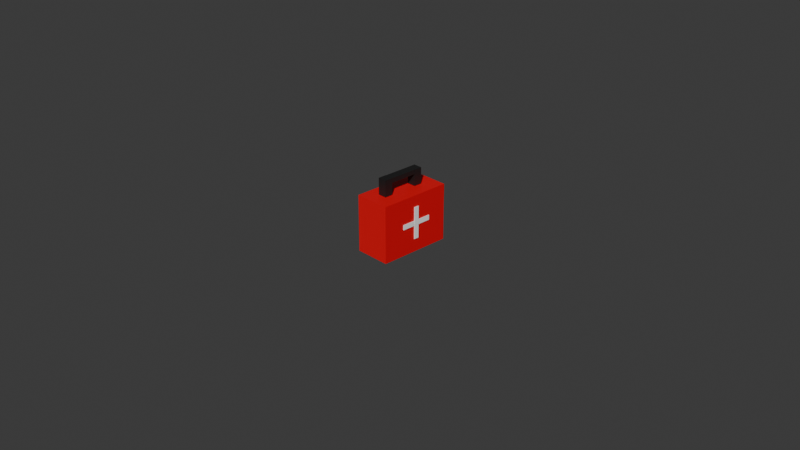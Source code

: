 # Source: Medkit.blend  (saved by Blender 4.5.92; exported with 4.5.12 LTS)
import bpy
from mathutils import Matrix  # noqa: F401  (used for matrix-valued properties, if any)

bpy.ops.wm.read_factory_settings(use_empty=True)
scene = bpy.context.scene
scene.name = 'Scene'

# ---- collections
col_collection = bpy.data.collections.new('Collection'); scene.collection.children.link(col_collection)

# ---- materials (node trees are filled in below, after node groups)
mat_material_001 = bpy.data.materials.new('Material.001')
mat_material_005 = bpy.data.materials.new('Material.005')
mat_material_004 = bpy.data.materials.new('Material.004')
mat_material_006 = bpy.data.materials.new('Material.006')
mat_material_007 = bpy.data.materials.new('Material.007')
mat_material_008 = bpy.data.materials.new('Material.008')

# ---- material node trees
mat_material_001.use_nodes = True; mat_material_001.node_tree.nodes.clear()
_N = mat_material_001.node_tree.nodes; _L = mat_material_001.node_tree.links
n0 = _N.new('ShaderNodeBsdfPrincipled'); n0.name = 'Principled BSDF'; n0.location = (-200, 100)
n0.inputs[0].default_value = (0.01229, 0.01229, 0.01229, 1.0)
n1 = _N.new('ShaderNodeOutputMaterial'); n1.name = 'Material Output'; n1.location = (200, 100)
_L.new(n0.outputs[0], n1.inputs[0])
n1.is_active_output = True
mat_material_005.use_nodes = True; mat_material_005.node_tree.nodes.clear()
_N = mat_material_005.node_tree.nodes; _L = mat_material_005.node_tree.links
n0 = _N.new('ShaderNodeBsdfPrincipled'); n0.name = 'Principled BSDF'; n0.location = (-200, 100)
n0.inputs[0].default_value = (0.01229, 0.01229, 0.01229, 1.0)
n1 = _N.new('ShaderNodeOutputMaterial'); n1.name = 'Material Output'; n1.location = (200, 100)
_L.new(n0.outputs[0], n1.inputs[0])
n1.is_active_output = True
mat_material_004.use_nodes = True; mat_material_004.node_tree.nodes.clear()
_N = mat_material_004.node_tree.nodes; _L = mat_material_004.node_tree.links
n0 = _N.new('ShaderNodeBsdfPrincipled'); n0.name = 'Principled BSDF'; n0.location = (-200, 100)
n0.inputs[0].default_value = (0.01229, 0.01229, 0.01229, 1.0)
n1 = _N.new('ShaderNodeOutputMaterial'); n1.name = 'Material Output'; n1.location = (200, 100)
_L.new(n0.outputs[0], n1.inputs[0])
n1.is_active_output = True
mat_material_006.use_nodes = True; mat_material_006.node_tree.nodes.clear()
_N = mat_material_006.node_tree.nodes; _L = mat_material_006.node_tree.links
n0 = _N.new('ShaderNodeBsdfPrincipled'); n0.name = 'Principled BSDF'; n0.location = (-200, 100)
n0.inputs[0].default_value = (1.0, 1.0, 1.0, 1.0)
n1 = _N.new('ShaderNodeOutputMaterial'); n1.name = 'Material Output'; n1.location = (200, 100)
_L.new(n0.outputs[0], n1.inputs[0])
n1.is_active_output = True
mat_material_007.use_nodes = True; mat_material_007.node_tree.nodes.clear()
_N = mat_material_007.node_tree.nodes; _L = mat_material_007.node_tree.links
n0 = _N.new('ShaderNodeBsdfPrincipled'); n0.name = 'Principled BSDF'; n0.location = (-200, 100)
n0.inputs[0].default_value = (1.0, 1.0, 1.0, 1.0)
n1 = _N.new('ShaderNodeOutputMaterial'); n1.name = 'Material Output'; n1.location = (200, 100)
_L.new(n0.outputs[0], n1.inputs[0])
n1.is_active_output = True
mat_material_008.use_nodes = True; mat_material_008.node_tree.nodes.clear()
_N = mat_material_008.node_tree.nodes; _L = mat_material_008.node_tree.links
n0 = _N.new('ShaderNodeBsdfPrincipled'); n0.name = 'Principled BSDF'; n0.location = (-200, 100)
n0.inputs[0].default_value = (0.8002, 0.0, 0.007231, 1.0)
n1 = _N.new('ShaderNodeOutputMaterial'); n1.name = 'Material Output'; n1.location = (200, 100)
_L.new(n0.outputs[0], n1.inputs[0])
n1.is_active_output = True

# ---- world
world_world = bpy.data.worlds.new('World'); scene.world = world_world
world_world.use_nodes = True; world_world.node_tree.nodes.clear()
_N = world_world.node_tree.nodes; _L = world_world.node_tree.links
n0 = _N.new('ShaderNodeOutputWorld'); n0.name = 'World Output'; n0.location = (200, 100)
n1 = _N.new('ShaderNodeBackground'); n1.name = 'Background'; n1.location = (-200, 100)
n1.inputs[0].default_value = (0.05088, 0.05088, 0.05088, 1.0)
_L.new(n1.outputs[0], n0.inputs[0])
n0.is_active_output = True
world_world.color = (0.05088, 0.05088, 0.05088)
world_world.sun_shadow_jitter_overblur = 0.0

# ---- cameras
cam_camera = bpy.data.cameras.new('Camera')
cam_camera.clip_end = 100.0
cam_camera.ortho_scale = 7.314

# ---- lights
light_light = bpy.data.lights.new('Light', 'POINT')
light_light.energy = 1000.0
light_light.shadow_soft_size = 0.08807

# ---- meshes
me_cube_004 = bpy.data.meshes.new('Cube.004')
me_cube_004.from_pydata([(-0.04029, -0.03168, -0.06843), (-0.04029, -0.03168, 0.06843), (-0.04029, 0.03168, -0.06843), (-0.04029, 0.03168, 0.06843), (0.04029, -0.03168, -0.06843), (0.04029, -0.03168, 0.06843), (0.04029, 0.03168, -0.06843), (0.04029, 0.03168, 0.06843)], [], [(0, 1, 3, 2), (2, 3, 7, 6), (6, 7, 5, 4), (4, 5, 1, 0), (2, 6, 4, 0), (7, 3, 1, 5)])
_uv = me_cube_004.uv_layers.new(name='UVMap')
_uv.uv.foreach_set('vector', [0.375, 0.0, 0.625, 0.0, 0.625, 0.25, 0.375, 0.25, 0.375, 0.25, 0.625, 0.25, 0.625, 0.5, 0.375, 0.5, 0.375, 0.5, 0.625, 0.5, 0.625, 0.75, 0.375, 0.75, 0.375, 0.75, 0.625, 0.75, 0.625, 1.0, 0.375, 1.0, 0.125, 0.5, 0.375, 0.5, 0.375, 0.75, 0.125, 0.75, 0.625, 0.5, 0.875, 0.5, 0.875, 0.75, 0.625, 0.75])
me_cube_004.materials.append(mat_material_001)
me_cube_004.update()
me_cube_005 = bpy.data.meshes.new('Cube.005')
me_cube_005.from_pydata([(-0.04029, -0.03168, -0.06843), (-0.04029, -0.03168, 0.06843), (-0.04029, 0.03168, -0.06843), (-0.04029, 0.03168, 0.06843), (0.04029, -0.03168, -0.06843), (0.04029, -0.03168, 0.06843), (0.04029, 0.03168, -0.06843), (0.04029, 0.03168, 0.06843), (-0.04029, -0.03168, 0.0), (-0.04029, 0.0, 0.06843), (0.0, 0.03168, 0.06843), (0.04029, 0.03168, 0.0), (0.04029, 0.0, -0.06843), (0.04029, 0.0, 0.06843), (0.04029, -0.03168, 0.0), (0.0, -0.03168, -0.06843), (0.0, -0.03168, 0.06843), (0.0, 0.0, 0.06843), (0.0, -0.03168, 0.0), (0.04029, 0.0, 0.0), (-0.04029, -0.03168, 0.03421), (-0.04029, 0.01584, 0.06843), (0.02014, 0.03168, 0.06843), (0.04029, 0.03168, -0.03421), (0.04029, 0.01584, -0.06843), (0.04029, -0.01584, 0.06843), (0.04029, -0.03168, -0.03421), (0.02014, -0.03168, -0.06843), (-0.02014, -0.03168, 0.06843), (-0.04029, -0.03168, -0.03421), (-0.04029, -0.01584, 0.06843), (-0.02014, 0.03168, 0.06843), (0.04029, 0.03168, 0.03421), (0.04029, -0.01584, -0.06843), (0.04029, 0.01584, 0.06843), (0.04029, -0.03168, 0.03421), (-0.02014, -0.03168, -0.06843), (0.02014, -0.03168, 0.06843), (0.0, -0.01584, 0.06843), (0.0, 0.01584, 0.06843), (0.02014, 0.0, 0.06843), (-0.02014, 0.0, 0.06843), (0.02014, -0.01584, -0.06843), (-0.02014, -0.03168, 0.0), (0.02014, -0.03168, 0.0), (0.0, -0.03168, -0.03421), (0.0, -0.03168, 0.03421), (0.04029, -0.01584, 0.0), (0.04029, 0.01584, 0.0), (0.04029, 0.0, -0.03421), (0.04029, 0.0, 0.03421), (0.02014, 0.03168, 0.03421), (-0.04029, -0.01584, 0.03421), (0.04029, 0.01584, 0.03421), (0.04029, 0.01584, -0.03421), (0.04029, -0.01584, -0.03421), (0.02014, -0.03168, 0.03421), (0.02014, -0.03168, -0.03421), (-0.02014, -0.03168, -0.03421), (-0.02014, 0.01584, 0.06843), (0.02014, 0.01584, 0.06843), (0.02014, -0.01584, 0.06843), (-0.02014, -0.01584, 0.06843), (-0.02014, -0.03168, 0.03421), (0.04029, -0.01584, 0.03421)], [], [(8, 20, 52), (11, 51, 32), (64, 25, 5, 35), (63, 28, 1, 20), (15, 42, 27), (62, 30, 1, 28), (61, 38, 16, 37), (60, 39, 17, 40), (59, 21, 9, 41), (2, 6, 24, 12, 42, 15, 36, 0), (58, 43, 8, 29), (57, 44, 18, 45), (56, 37, 16, 46), (55, 47, 14, 26), (54, 48, 19, 49), (53, 34, 13, 50), (2, 3, 31, 10, 51, 11, 23, 6), (0, 29, 8, 52, 9, 21, 3, 2), (48, 53, 50, 19), (11, 32, 53, 48), (32, 7, 34, 53), (24, 54, 49, 12), (6, 23, 54, 24), (23, 11, 48, 54), (33, 55, 26, 4), (12, 49, 55, 33), (49, 19, 47, 55), (44, 56, 46, 18), (14, 35, 56, 44), (35, 5, 37, 56), (27, 57, 45, 15), (4, 26, 57, 27), (26, 14, 44, 57), (36, 58, 29, 0), (15, 45, 58, 36), (45, 18, 43, 58), (39, 59, 41, 17), (10, 31, 59, 39), (31, 3, 21, 59), (34, 60, 40, 13), (7, 22, 60, 34), (22, 10, 39, 60), (25, 61, 37, 5), (13, 40, 61, 25), (40, 17, 38, 61), (38, 62, 28, 16), (17, 41, 62, 38), (41, 9, 30, 62), (27, 33, 4), (27, 42, 33), (42, 12, 33), (43, 63, 20, 8), (18, 46, 63, 43), (46, 16, 28, 63), (47, 64, 35, 14), (19, 50, 64, 47), (50, 13, 25, 64), (32, 22, 7), (32, 51, 22), (51, 10, 22), (52, 30, 9), (52, 20, 30), (20, 1, 30)])
_uv = me_cube_005.uv_layers.new(name='UVMap')
_uv.uv.foreach_set('vector', [0.5, 0.0, 0.5625, 0.0, 0.5625, 0.0625, 0.5, 0.5, 0.5625, 0.4375, 0.5625, 0.5, 0.5625, 0.6875, 0.625, 0.6875, 0.625, 0.75, 0.5625, 0.75, 0.5625, 0.9375, 0.625, 0.9375, 0.625, 1.0, 0.5625, 1.0, 0.25, 0.75, 0.3125, 0.6875, 0.3125, 0.75, 0.8125, 0.6875, 0.875, 0.6875, 0.875, 0.75, 0.8125, 0.75, 0.6875, 0.6875, 0.75, 0.6875, 0.75, 0.75, 0.6875, 0.75, 0.6875, 0.5625, 0.75, 0.5625, 0.75, 0.625, 0.6875, 0.625, 0.8125, 0.5625, 0.875, 0.5625, 0.875, 0.625, 0.8125, 0.625, 0.125, 0.5, 0.375, 0.5, 0.375, 0.5625, 0.375, 0.625, 0.3125, 0.6875, 0.25, 0.75, 0.1875, 0.75, 0.125, 0.75, 0.4375, 0.9375, 0.5, 0.9375, 0.5, 1.0, 0.4375, 1.0, 0.4375, 0.8125, 0.5, 0.8125, 0.5, 0.875, 0.4375, 0.875, 0.5625, 0.8125, 0.625, 0.8125, 0.625, 0.875, 0.5625, 0.875, 0.4375, 0.6875, 0.5, 0.6875, 0.5, 0.75, 0.4375, 0.75, 0.4375, 0.5625, 0.5, 0.5625, 0.5, 0.625, 0.4375, 0.625, 0.5625, 0.5625, 0.625, 0.5625, 0.625, 0.625, 0.5625, 0.625, 0.375, 0.25, 0.625, 0.25, 0.625, 0.3125, 0.625, 0.375, 0.5625, 0.4375, 0.5, 0.5, 0.4375, 0.5, 0.375, 0.5, 0.375, 0.0, 0.4375, 0.0, 0.5, 0.0, 0.5625, 0.0625, 0.625, 0.125, 0.625, 0.1875, 0.625, 0.25, 0.375, 0.25, 0.5, 0.5625, 0.5625, 0.5625, 0.5625, 0.625, 0.5, 0.625, 0.5, 0.5, 0.5625, 0.5, 0.5625, 0.5625, 0.5, 0.5625, 0.5625, 0.5, 0.625, 0.5, 0.625, 0.5625, 0.5625, 0.5625, 0.375, 0.5625, 0.4375, 0.5625, 0.4375, 0.625, 0.375, 0.625, 0.375, 0.5, 0.4375, 0.5, 0.4375, 0.5625, 0.375, 0.5625, 0.4375, 0.5, 0.5, 0.5, 0.5, 0.5625, 0.4375, 0.5625, 0.375, 0.6875, 0.4375, 0.6875, 0.4375, 0.75, 0.375, 0.75, 0.375, 0.625, 0.4375, 0.625, 0.4375, 0.6875, 0.375, 0.6875, 0.4375, 0.625, 0.5, 0.625, 0.5, 0.6875, 0.4375, 0.6875, 0.5, 0.8125, 0.5625, 0.8125, 0.5625, 0.875, 0.5, 0.875, 0.5, 0.75, 0.5625, 0.75, 0.5625, 0.8125, 0.5, 0.8125, 0.5625, 0.75, 0.625, 0.75, 0.625, 0.8125, 0.5625, 0.8125, 0.375, 0.8125, 0.4375, 0.8125, 0.4375, 0.875, 0.375, 0.875, 0.375, 0.75, 0.4375, 0.75, 0.4375, 0.8125, 0.375, 0.8125, 0.4375, 0.75, 0.5, 0.75, 0.5, 0.8125, 0.4375, 0.8125, 0.375, 0.9375, 0.4375, 0.9375, 0.4375, 1.0, 0.375, 1.0, 0.375, 0.875, 0.4375, 0.875, 0.4375, 0.9375, 0.375, 0.9375, 0.4375, 0.875, 0.5, 0.875, 0.5, 0.9375, 0.4375, 0.9375, 0.75, 0.5625, 0.8125, 0.5625, 0.8125, 0.625, 0.75, 0.625, 0.75, 0.5, 0.8125, 0.5, 0.8125, 0.5625, 0.75, 0.5625, 0.8125, 0.5, 0.875, 0.5, 0.875, 0.5625, 0.8125, 0.5625, 0.625, 0.5625, 0.6875, 0.5625, 0.6875, 0.625, 0.625, 0.625, 0.625, 0.5, 0.6875, 0.5, 0.6875, 0.5625, 0.625, 0.5625, 0.6875, 0.5, 0.75, 0.5, 0.75, 0.5625, 0.6875, 0.5625, 0.625, 0.6875, 0.6875, 0.6875, 0.6875, 0.75, 0.625, 0.75, 0.625, 0.625, 0.6875, 0.625, 0.6875, 0.6875, 0.625, 0.6875, 0.6875, 0.625, 0.75, 0.625, 0.75, 0.6875, 0.6875, 0.6875, 0.75, 0.6875, 0.8125, 0.6875, 0.8125, 0.75, 0.75, 0.75, 0.75, 0.625, 0.8125, 0.625, 0.8125, 0.6875, 0.75, 0.6875, 0.8125, 0.625, 0.875, 0.625, 0.875, 0.6875, 0.8125, 0.6875, 0.3125, 0.75, 0.375, 0.6875, 0.375, 0.75, 0.3125, 0.75, 0.3125, 0.6875, 0.375, 0.6875, 0.3125, 0.6875, 0.375, 0.625, 0.375, 0.6875, 0.5, 0.9375, 0.5625, 0.9375, 0.5625, 1.0, 0.5, 1.0, 0.5, 0.875, 0.5625, 0.875, 0.5625, 0.9375, 0.5, 0.9375, 0.5625, 0.875, 0.625, 0.875, 0.625, 0.9375, 0.5625, 0.9375, 0.5, 0.6875, 0.5625, 0.6875, 0.5625, 0.75, 0.5, 0.75, 0.5, 0.625, 0.5625, 0.625, 0.5625, 0.6875, 0.5, 0.6875, 0.5625, 0.625, 0.625, 0.625, 0.625, 0.6875, 0.5625, 0.6875, 0.5625, 0.5, 0.625, 0.4375, 0.625, 0.5, 0.5625, 0.5, 0.5625, 0.4375, 0.625, 0.4375, 0.5625, 0.4375, 0.625, 0.375, 0.625, 0.4375, 0.5625, 0.0625, 0.625, 0.0625, 0.625, 0.125, 0.5625, 0.0625, 0.5625, 0.0, 0.625, 0.0625, 0.5625, 0.0, 0.625, 0.0, 0.625, 0.0625])
me_cube_005.materials.append(mat_material_005)
me_cube_005.update()
me_cube_006 = bpy.data.meshes.new('Cube.006')
me_cube_006.from_pydata([(-0.04029, -0.03168, -0.06843), (-0.04029, -0.03168, 0.06843), (-0.04029, 0.03168, -0.06843), (-0.04029, 0.03168, 0.06843), (0.04029, -0.03168, -0.06843), (0.04029, -0.03168, 0.06843), (0.04029, 0.03168, -0.06843), (0.04029, 0.03168, 0.06843)], [], [(0, 1, 3, 2), (2, 3, 7, 6), (6, 7, 5, 4), (4, 5, 1, 0), (2, 6, 4, 0), (7, 3, 1, 5)])
_uv = me_cube_006.uv_layers.new(name='UVMap')
_uv.uv.foreach_set('vector', [0.375, 0.0, 0.625, 0.0, 0.625, 0.25, 0.375, 0.25, 0.375, 0.25, 0.625, 0.25, 0.625, 0.5, 0.375, 0.5, 0.375, 0.5, 0.625, 0.5, 0.625, 0.75, 0.375, 0.75, 0.375, 0.75, 0.625, 0.75, 0.625, 1.0, 0.375, 1.0, 0.125, 0.5, 0.375, 0.5, 0.375, 0.75, 0.125, 0.75, 0.625, 0.5, 0.875, 0.5, 0.875, 0.75, 0.625, 0.75])
me_cube_006.materials.append(mat_material_004)
me_cube_006.update()
me_cube_007 = bpy.data.meshes.new('Cube.007')
me_cube_007.from_pydata([(-0.005481, -0.01723, -0.06816), (-0.005481, -0.01723, 0.06816), (-0.005481, 0.01723, -0.06816), (-0.005481, 0.01723, 0.06816), (0.005481, -0.01723, -0.06816), (0.005481, -0.01723, 0.06816), (0.005481, 0.01723, -0.06816), (0.005481, 0.01723, 0.06816)], [], [(0, 1, 3, 2), (2, 3, 7, 6), (6, 7, 5, 4), (4, 5, 1, 0), (2, 6, 4, 0), (7, 3, 1, 5)])
_uv = me_cube_007.uv_layers.new(name='UVMap')
_uv.uv.foreach_set('vector', [0.375, 0.0, 0.625, 0.0, 0.625, 0.25, 0.375, 0.25, 0.375, 0.25, 0.625, 0.25, 0.625, 0.5, 0.375, 0.5, 0.375, 0.5, 0.625, 0.5, 0.625, 0.75, 0.375, 0.75, 0.375, 0.75, 0.625, 0.75, 0.625, 1.0, 0.375, 1.0, 0.125, 0.5, 0.375, 0.5, 0.375, 0.75, 0.125, 0.75, 0.625, 0.5, 0.875, 0.5, 0.875, 0.75, 0.625, 0.75])
me_cube_007.materials.append(mat_material_006)
me_cube_007.update()
me_cube_008 = bpy.data.meshes.new('Cube.008')
me_cube_008.from_pydata([(-0.005481, -0.01723, -0.06816), (-0.005481, -0.01723, 0.06816), (-0.005481, 0.01723, -0.06816), (-0.005481, 0.01723, 0.06816), (0.005481, -0.01723, -0.06816), (0.005481, -0.01723, 0.06816), (0.005481, 0.01723, -0.06816), (0.005481, 0.01723, 0.06816)], [], [(0, 1, 3, 2), (2, 3, 7, 6), (6, 7, 5, 4), (4, 5, 1, 0), (2, 6, 4, 0), (7, 3, 1, 5)])
_uv = me_cube_008.uv_layers.new(name='UVMap')
_uv.uv.foreach_set('vector', [0.375, 0.0, 0.625, 0.0, 0.625, 0.25, 0.375, 0.25, 0.375, 0.25, 0.625, 0.25, 0.625, 0.5, 0.375, 0.5, 0.375, 0.5, 0.625, 0.5, 0.625, 0.75, 0.375, 0.75, 0.375, 0.75, 0.625, 0.75, 0.625, 1.0, 0.375, 1.0, 0.125, 0.5, 0.375, 0.5, 0.375, 0.75, 0.125, 0.75, 0.625, 0.5, 0.875, 0.5, 0.875, 0.75, 0.625, 0.75])
me_cube_008.materials.append(mat_material_007)
me_cube_008.update()
me_cube_009 = bpy.data.meshes.new('Cube.009')
me_cube_009.from_pydata([(-0.124, -0.4031, -0.1982), (-0.124, -0.4031, 0.1982), (-0.124, 0.4031, -0.1982), (-0.124, 0.4031, 0.1982), (0.124, -0.4031, -0.1982), (0.124, -0.4031, 0.1982), (0.124, 0.4031, -0.1982), (0.124, 0.4031, 0.1982)], [], [(0, 1, 3, 2), (2, 3, 7, 6), (6, 7, 5, 4), (4, 5, 1, 0), (2, 6, 4, 0), (7, 3, 1, 5)])
_uv = me_cube_009.uv_layers.new(name='UVMap')
_uv.uv.foreach_set('vector', [0.375, 0.0, 0.625, 0.0, 0.625, 0.25, 0.375, 0.25, 0.375, 0.25, 0.625, 0.25, 0.625, 0.5, 0.375, 0.5, 0.375, 0.5, 0.625, 0.5, 0.625, 0.75, 0.375, 0.75, 0.375, 0.75, 0.625, 0.75, 0.625, 1.0, 0.375, 1.0, 0.125, 0.5, 0.375, 0.5, 0.375, 0.75, 0.125, 0.75, 0.625, 0.5, 0.875, 0.5, 0.875, 0.75, 0.625, 0.75])
me_cube_009.materials.append(mat_material_008)
me_cube_009.update()

# ---- objects
ob_light = bpy.data.objects.new('Light', light_light)
ob_camera = bpy.data.objects.new('Camera', cam_camera)
ob_cube_001 = bpy.data.objects.new('Cube.001', me_cube_004)
ob_cube_002 = bpy.data.objects.new('Cube.002', me_cube_005)
ob_cube_003 = bpy.data.objects.new('Cube.003', me_cube_006)
ob_cube_004 = bpy.data.objects.new('Cube.004', me_cube_007)
ob_cube_005 = bpy.data.objects.new('Cube.005', me_cube_008)
ob_medkit = bpy.data.objects.new('medkit', me_cube_009)

# ---- transforms, parenting, visibility, modifiers, constraints
ob_light.location = (4.076, 4.626, 5.904)
ob_light.rotation_euler = (0.6503, 0.05522, 1.866)
ob_light.lock_rotations_4d = False
ob_light.empty_display_type = 'ARROWS'
ob_light.color = (0.0, 0.0, 0.0, 0.0)
ob_light.hide_render = True
ob_light.lineart.crease_threshold = 0.0
ob_camera.location = (7.359, -6.926, 4.958)
ob_camera.rotation_euler = (1.109, 0.0, 0.8149)
ob_camera.lock_rotations_4d = False
ob_camera.empty_display_type = 'ARROWS'
ob_camera.color = (0.0, 0.0, 0.0, 0.0)
ob_camera.hide_render = True
ob_camera.display_type = 'WIRE'
ob_camera.lineart.crease_threshold = 0.0
ob_cube_001.parent = ob_medkit
ob_cube_001.matrix_parent_inverse = Matrix(((0.6289, -0.0, 0.0, -0.01265), (-0.0, 1.0, -0.0, -0.01611), (0.0, -0.0, 0.6376, -0.01153), (-0.0, 0.0, -0.0, 1.0)))
ob_cube_001.location = (0.003326, -0.1881, 0.417)
ob_cube_001.scale = (1.207, 1.415, 1.357)
ob_cube_002.parent = ob_medkit
ob_cube_002.matrix_parent_inverse = Matrix(((0.6289, -0.0, 0.0, -0.01265), (-0.0, 1.0, -0.0, -0.01611), (0.0, -0.0, 0.6376, -0.01153), (-0.0, 0.0, -0.0, 1.0)))
ob_cube_002.location = (0.003326, 0.2091, 0.4154)
ob_cube_002.scale = (1.207, 1.415, 1.357)
ob_cube_003.parent = ob_medkit
ob_cube_003.matrix_parent_inverse = Matrix(((0.6289, -0.0, 0.0, -0.01265), (-0.0, 1.0, -0.0, -0.01611), (0.0, -0.0, 0.6376, -0.01153), (-0.0, 0.0, -0.0, 1.0)))
ob_cube_003.location = (0.003326, 0.003749, 0.4838)
ob_cube_003.scale = (1.175, 6.579, 0.3661)
ob_cube_004.parent = ob_medkit
ob_cube_004.matrix_parent_inverse = Matrix(((0.6289, -0.0, 0.0, -0.01265), (-0.0, 1.0, -0.0, -0.01611), (0.0, -0.0, 0.6376, -0.01153), (-0.0, 0.0, -0.0, 1.0)))
ob_cube_004.location = (0.2202, 0.02689, 0.02762)
ob_cube_004.scale = (1.0, 1.563, 2.58)
ob_cube_005.parent = ob_medkit
ob_cube_005.matrix_parent_inverse = Matrix(((0.6289, -0.0, 0.0, -0.01265), (-0.0, 1.0, -0.0, -0.01611), (0.0, -0.0, 0.6376, -0.01153), (-0.0, 0.0, -0.0, 1.0)))
ob_cube_005.location = (0.2184, 0.02689, 0.02762)
ob_cube_005.rotation_euler = (1.572, -0.0, 0.0)
ob_cube_005.scale = (1.0, 1.563, 2.58)
ob_medkit.location = (0.02011, 0.01611, 0.01809)
ob_medkit.scale = (1.59, 1.0, 1.568)

# ---- collection membership
col_collection.objects.link(ob_light)
col_collection.objects.link(ob_camera)
col_collection.objects.link(ob_cube_001)
col_collection.objects.link(ob_cube_002)
col_collection.objects.link(ob_cube_003)
col_collection.objects.link(ob_cube_004)
col_collection.objects.link(ob_cube_005)
col_collection.objects.link(ob_medkit)

# ---- scene / render settings (as saved in the file)
scene.camera = ob_camera
scene.frame_start = 1; scene.frame_end = 250; scene.frame_set(1)
scene.render.engine = 'BLENDER_EEVEE_NEXT'
bpy.context.view_layer.update()

# ---- added for rendering (the .blend has no usable light): sun
light_auto_sun = bpy.data.lights.new('AutoSun', 'SUN')
light_auto_sun.energy = 3.0
light_auto_sun.angle = 0.0523599
ob_auto_sun = bpy.data.objects.new('AutoSun', light_auto_sun)
scene.collection.objects.link(ob_auto_sun)
ob_auto_sun.rotation_euler = (0.872665, 0.174533, 0.523599)
bpy.context.view_layer.update()
